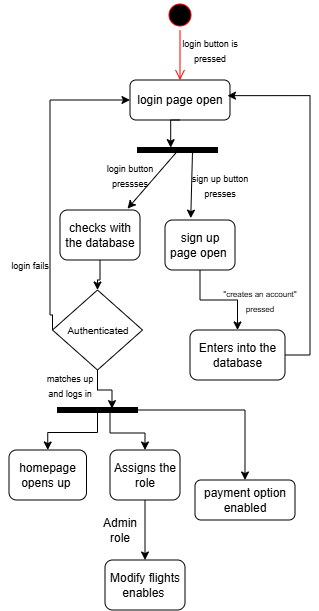

The diagram above was exported from draw.io. Its source (the exported page's mxGraphModel, read from the mxfile embedded in the PNG):
<mxGraphModel dx="801" dy="404" grid="1" gridSize="10" guides="1" tooltips="1" connect="1" arrows="1" fold="1" page="1" pageScale="1" pageWidth="850" pageHeight="1100" math="0" shadow="0">
  <root>
    <mxCell id="0" />
    <mxCell id="1" parent="0" />
    <mxCell id="gOavyy-3VkUbyF5eT1Nl-1" parent="1" style="ellipse;html=1;shape=startState;fillColor=#000000;strokeColor=#ff0000;" value="" vertex="1">
      <mxGeometry height="30" width="30" x="395" y="20" as="geometry" />
    </mxCell>
    <mxCell id="gOavyy-3VkUbyF5eT1Nl-2" edge="1" parent="1" source="gOavyy-3VkUbyF5eT1Nl-1" style="edgeStyle=orthogonalEdgeStyle;html=1;verticalAlign=bottom;endArrow=open;endSize=8;strokeColor=#ff0000;rounded=0;entryX=0.5;entryY=0;entryDx=0;entryDy=0;" target="gOavyy-3VkUbyF5eT1Nl-3" value="">
      <mxGeometry relative="1" as="geometry">
        <mxPoint x="410" y="80" as="targetPoint" />
      </mxGeometry>
    </mxCell>
    <mxCell id="gOavyy-3VkUbyF5eT1Nl-3" parent="1" style="rounded=1;whiteSpace=wrap;html=1;" value="login page open" vertex="1">
      <mxGeometry height="40" width="100" x="360" y="100" as="geometry" />
    </mxCell>
    <mxCell id="gOavyy-3VkUbyF5eT1Nl-4" parent="1" style="text;html=1;whiteSpace=wrap;strokeColor=none;fillColor=none;align=center;verticalAlign=middle;rounded=0;" value="&lt;font style=&quot;font-size: 9px;&quot;&gt;login button is pressed&lt;/font&gt;" vertex="1">
      <mxGeometry height="20" width="60" x="410" y="60" as="geometry" />
    </mxCell>
    <mxCell id="gOavyy-3VkUbyF5eT1Nl-36" edge="1" parent="1" source="gOavyy-3VkUbyF5eT1Nl-6" style="edgeStyle=orthogonalEdgeStyle;rounded=0;orthogonalLoop=1;jettySize=auto;html=1;" target="gOavyy-3VkUbyF5eT1Nl-35" value="">
      <mxGeometry relative="1" as="geometry" />
    </mxCell>
    <mxCell id="gOavyy-3VkUbyF5eT1Nl-6" parent="1" style="rounded=1;whiteSpace=wrap;html=1;" value="sign up page open&amp;nbsp;" vertex="1">
      <mxGeometry height="50" width="70" x="395" y="240" as="geometry" />
    </mxCell>
    <mxCell id="gOavyy-3VkUbyF5eT1Nl-8" edge="1" parent="1" source="gOavyy-3VkUbyF5eT1Nl-3" style="edgeStyle=orthogonalEdgeStyle;rounded=0;orthogonalLoop=1;jettySize=auto;html=1;exitX=0.5;exitY=1;exitDx=0;exitDy=0;entryX=0.455;entryY=0.766;entryDx=0;entryDy=0;entryPerimeter=0;">
      <mxGeometry relative="1" as="geometry">
        <mxPoint x="400.7125" y="167.65999999999997" as="targetPoint" />
      </mxGeometry>
    </mxCell>
    <mxCell id="gOavyy-3VkUbyF5eT1Nl-9" edge="1" parent="1" source="gOavyy-3VkUbyF5eT1Nl-24" style="endArrow=classic;html=1;rounded=0;exitX=0.525;exitY=0.312;exitDx=0;exitDy=0;exitPerimeter=0;entryX=0.368;entryY=-0.037;entryDx=0;entryDy=0;entryPerimeter=0;" target="gOavyy-3VkUbyF5eT1Nl-6" value="">
      <mxGeometry height="50" relative="1" width="50" as="geometry">
        <mxPoint x="408.00250000000005" y="166.62" as="sourcePoint" />
        <mxPoint x="440" y="170" as="targetPoint" />
      </mxGeometry>
    </mxCell>
    <mxCell id="gOavyy-3VkUbyF5eT1Nl-10" parent="1" style="text;html=1;whiteSpace=wrap;strokeColor=none;fillColor=none;align=center;verticalAlign=middle;rounded=0;rotation=0;" value="&lt;font style=&quot;font-size: 9px;&quot;&gt;sign up button presses&lt;/font&gt;" vertex="1">
      <mxGeometry height="30" width="60" x="420" y="190" as="geometry" />
    </mxCell>
    <mxCell id="gOavyy-3VkUbyF5eT1Nl-12" edge="1" parent="1" source="gOavyy-3VkUbyF5eT1Nl-24" style="endArrow=classic;html=1;rounded=0;exitX=0.825;exitY=0.506;exitDx=0;exitDy=0;exitPerimeter=0;entryX=0.844;entryY=-0.027;entryDx=0;entryDy=0;entryPerimeter=0;" target="gOavyy-3VkUbyF5eT1Nl-14" value="">
      <mxGeometry height="50" relative="1" width="50" as="geometry">
        <Array as="points" />
        <mxPoint x="399.025" y="167.63" as="sourcePoint" />
        <mxPoint x="390.99249999999995" y="227.5" as="targetPoint" />
      </mxGeometry>
    </mxCell>
    <mxCell id="gOavyy-3VkUbyF5eT1Nl-14" parent="1" style="rounded=1;whiteSpace=wrap;html=1;fillColor=#FFFFFF;" value="checks with the database" vertex="1">
      <mxGeometry height="50" width="80" x="290" y="230" as="geometry" />
    </mxCell>
    <mxCell id="gOavyy-3VkUbyF5eT1Nl-16" parent="1" style="text;html=1;whiteSpace=wrap;strokeColor=none;fillColor=none;align=center;verticalAlign=middle;rounded=0;" value="&lt;font style=&quot;font-size: 9px;&quot;&gt;login button pressses&lt;/font&gt;" vertex="1">
      <mxGeometry height="30" width="60" x="330" y="180" as="geometry" />
    </mxCell>
    <mxCell id="gOavyy-3VkUbyF5eT1Nl-25" edge="1" parent="1" source="1r0EX3PZtA0aFCaNJlDB-1" style="edgeStyle=orthogonalEdgeStyle;rounded=0;orthogonalLoop=1;jettySize=auto;html=1;entryX=0;entryY=0.5;entryDx=0;entryDy=0;exitX=0;exitY=0.5;exitDx=0;exitDy=0;" target="gOavyy-3VkUbyF5eT1Nl-3">
      <mxGeometry relative="1" as="geometry">
        <Array as="points">
          <mxPoint x="280" y="335" />
          <mxPoint x="280" y="120" />
        </Array>
        <mxPoint x="290" y="362" as="sourcePoint" />
        <mxPoint x="340" y="90" as="targetPoint" />
      </mxGeometry>
    </mxCell>
    <mxCell id="gOavyy-3VkUbyF5eT1Nl-22" parent="1" style="rounded=1;whiteSpace=wrap;html=1;fillColor=#FFFFFF;" value="homepage opens up&amp;nbsp;" vertex="1">
      <mxGeometry height="50" width="77.5" x="239" y="470" as="geometry" />
    </mxCell>
    <mxCell id="gOavyy-3VkUbyF5eT1Nl-24" parent="1" style="html=1;points=[];perimeter=orthogonalPerimeter;fillColor=strokeColor;rotation=90;" value="" vertex="1">
      <mxGeometry height="80" width="5" x="405" y="130" as="geometry" />
    </mxCell>
    <mxCell id="gOavyy-3VkUbyF5eT1Nl-27" parent="1" style="text;html=1;whiteSpace=wrap;strokeColor=none;fillColor=none;align=center;verticalAlign=middle;rounded=0;" value="&lt;font style=&quot;font-size: 9px;&quot;&gt;matches up and logs in&lt;/font&gt;" vertex="1">
      <mxGeometry height="30" width="60" x="270" y="390" as="geometry" />
    </mxCell>
    <mxCell id="gOavyy-3VkUbyF5eT1Nl-31" edge="1" parent="1" source="gOavyy-3VkUbyF5eT1Nl-28" style="edgeStyle=orthogonalEdgeStyle;rounded=0;orthogonalLoop=1;jettySize=auto;html=1;" target="gOavyy-3VkUbyF5eT1Nl-22" value="">
      <mxGeometry relative="1" as="geometry">
        <mxPoint x="180" y="490" as="targetPoint" />
      </mxGeometry>
    </mxCell>
    <mxCell id="8vj_Keh5YDtQmQHi3ewD-1" edge="1" parent="1" source="gOavyy-3VkUbyF5eT1Nl-28" style="edgeStyle=orthogonalEdgeStyle;rounded=0;orthogonalLoop=1;jettySize=auto;html=1;" target="gOavyy-3VkUbyF5eT1Nl-30" value="">
      <mxGeometry relative="1" as="geometry" />
    </mxCell>
    <mxCell id="8vj_Keh5YDtQmQHi3ewD-3" edge="1" parent="1" source="gOavyy-3VkUbyF5eT1Nl-28" style="edgeStyle=orthogonalEdgeStyle;rounded=0;orthogonalLoop=1;jettySize=auto;html=1;entryX=0.5;entryY=0;entryDx=0;entryDy=0;" target="8vj_Keh5YDtQmQHi3ewD-2">
      <mxGeometry relative="1" as="geometry">
        <Array as="points">
          <mxPoint x="340" y="453" />
          <mxPoint x="375" y="453" />
        </Array>
      </mxGeometry>
    </mxCell>
    <mxCell id="gOavyy-3VkUbyF5eT1Nl-28" parent="1" style="html=1;points=[];perimeter=orthogonalPerimeter;fillColor=strokeColor;rotation=90;" value="" vertex="1">
      <mxGeometry height="80" width="5" x="325" y="390" as="geometry" />
    </mxCell>
    <mxCell id="gOavyy-3VkUbyF5eT1Nl-30" parent="1" style="rounded=1;whiteSpace=wrap;html=1;" value="payment option enabled" vertex="1">
      <mxGeometry height="40" width="100" x="425" y="500" as="geometry" />
    </mxCell>
    <mxCell id="gOavyy-3VkUbyF5eT1Nl-32" parent="1" style="text;html=1;whiteSpace=wrap;strokeColor=none;fillColor=none;align=center;verticalAlign=middle;rounded=0;" value="&lt;font style=&quot;font-size: 9px;&quot;&gt;login fails&lt;/font&gt;" vertex="1">
      <mxGeometry height="30" width="60" x="230" y="270" as="geometry" />
    </mxCell>
    <mxCell id="gOavyy-3VkUbyF5eT1Nl-41" edge="1" parent="1" source="gOavyy-3VkUbyF5eT1Nl-35" style="edgeStyle=orthogonalEdgeStyle;rounded=0;orthogonalLoop=1;jettySize=auto;html=1;entryX=0.975;entryY=0.391;entryDx=0;entryDy=0;entryPerimeter=0;" target="gOavyy-3VkUbyF5eT1Nl-3" value="">
      <mxGeometry relative="1" as="geometry">
        <Array as="points">
          <mxPoint x="540" y="375" />
          <mxPoint x="540" y="116" />
        </Array>
        <mxPoint x="540" y="110" as="targetPoint" />
      </mxGeometry>
    </mxCell>
    <mxCell id="gOavyy-3VkUbyF5eT1Nl-35" parent="1" style="whiteSpace=wrap;html=1;rounded=1;" value="Enters into the database" vertex="1">
      <mxGeometry height="50" width="95" x="420" y="350" as="geometry" />
    </mxCell>
    <mxCell id="gOavyy-3VkUbyF5eT1Nl-37" parent="1" style="text;html=1;whiteSpace=wrap;strokeColor=none;fillColor=none;align=center;verticalAlign=middle;rounded=0;" value="&lt;font style=&quot;font-size: 8px;&quot;&gt;&quot;creates an account&quot; pressed&lt;/font&gt;" vertex="1">
      <mxGeometry height="20" width="80" x="450" y="310" as="geometry" />
    </mxCell>
    <mxCell id="1r0EX3PZtA0aFCaNJlDB-2" edge="1" parent="1" source="gOavyy-3VkUbyF5eT1Nl-14" style="edgeStyle=orthogonalEdgeStyle;rounded=0;orthogonalLoop=1;jettySize=auto;html=1;" target="1r0EX3PZtA0aFCaNJlDB-1" value="">
      <mxGeometry relative="1" as="geometry">
        <mxPoint x="330" y="280" as="sourcePoint" />
        <mxPoint x="332.5" y="357.5" as="targetPoint" />
      </mxGeometry>
    </mxCell>
    <mxCell id="1r0EX3PZtA0aFCaNJlDB-4" edge="1" parent="1" source="1r0EX3PZtA0aFCaNJlDB-1" style="edgeStyle=orthogonalEdgeStyle;rounded=0;orthogonalLoop=1;jettySize=auto;html=1;entryX=0.225;entryY=0.319;entryDx=0;entryDy=0;entryPerimeter=0;" target="gOavyy-3VkUbyF5eT1Nl-28" value="">
      <mxGeometry relative="1" as="geometry" />
    </mxCell>
    <mxCell id="1r0EX3PZtA0aFCaNJlDB-1" parent="1" style="rhombus;whiteSpace=wrap;html=1;" value="&lt;font size=&quot;1&quot;&gt;Authenticated&lt;/font&gt;" vertex="1">
      <mxGeometry height="80" width="90" x="282.5" y="310" as="geometry" />
    </mxCell>
    <mxCell id="8vj_Keh5YDtQmQHi3ewD-2" parent="1" style="rounded=1;whiteSpace=wrap;html=1;" value="Assigns the role" vertex="1">
      <mxGeometry height="50" width="70" x="340" y="470" as="geometry" />
    </mxCell>
    <mxCell id="8vj_Keh5YDtQmQHi3ewD-7" edge="1" parent="1" source="8vj_Keh5YDtQmQHi3ewD-2" style="edgeStyle=orthogonalEdgeStyle;rounded=0;orthogonalLoop=1;jettySize=auto;html=1;" target="8vj_Keh5YDtQmQHi3ewD-11">
      <mxGeometry relative="1" as="geometry">
        <Array as="points">
          <mxPoint x="350" y="580" />
        </Array>
        <mxPoint x="320" y="580" as="targetPoint" />
      </mxGeometry>
    </mxCell>
    <mxCell id="8vj_Keh5YDtQmQHi3ewD-11" parent="1" style="rounded=1;whiteSpace=wrap;html=1;" value="Modify flights enables&amp;nbsp;" vertex="1">
      <mxGeometry height="50" width="80" x="335" y="580" as="geometry" />
    </mxCell>
    <mxCell id="8vj_Keh5YDtQmQHi3ewD-12" parent="1" style="text;html=1;whiteSpace=wrap;strokeColor=none;fillColor=none;align=center;verticalAlign=middle;rounded=0;" value="Admin role" vertex="1">
      <mxGeometry height="30" width="20" x="340" y="535" as="geometry" />
    </mxCell>
  </root>
</mxGraphModel>